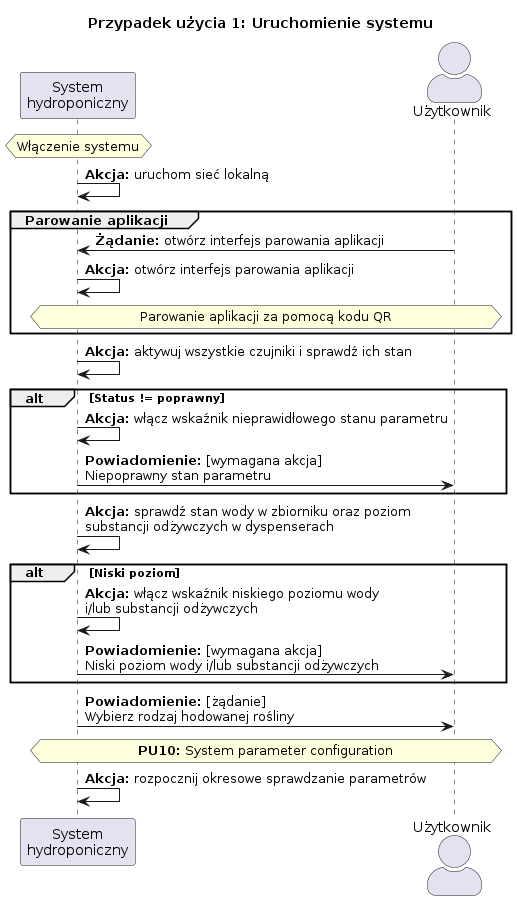

The diagram above was rendered by PlantUML. Its source (embedded in the PNG):
@startuml us1

title Przypadek użycia 1: Uruchomienie systemu

skinparam actorStyle awesome

participant "System\nhydroponiczny" as System
actor Użytkownik as User

hnote over System: Włączenie systemu

System -> System: **Akcja:** uruchom sieć lokalną
group Parowanie aplikacji
    User -> System: **Żądanie:** otwórz interfejs parowania aplikacji
    System -> System: **Akcja:** otwórz interfejs parowania aplikacji

    hnote across: Parowanie aplikacji za pomocą kodu QR
end

System -> System: **Akcja:** aktywuj wszystkie czujniki i sprawdź ich stan

alt Status != poprawny
    System -> System: **Akcja:** włącz wskaźnik nieprawidłowego stanu parametru
    System -> User: **Powiadomienie:** [wymagana akcja]\nNiepoprawny stan parametru
end

System -> System: **Akcja:** sprawdź stan wody w zbiorniku oraz poziom\nsubstancji odżywczych w dyspenserach
alt Niski poziom
    System -> System: **Akcja:** włącz wskaźnik niskiego poziomu wody\ni/lub substancji odżywczych
    System -> User: **Powiadomienie:** [wymagana akcja]\nNiski poziom wody i/lub substancji odżywczych
end

System -> User: **Powiadomienie:** [żądanie]\nWybierz rodzaj hodowanej rośliny
hnote across: **PU10:** System parameter configuration
System -> System: **Akcja:** rozpocznij okresowe sprawdzanie parametrów

@enduml